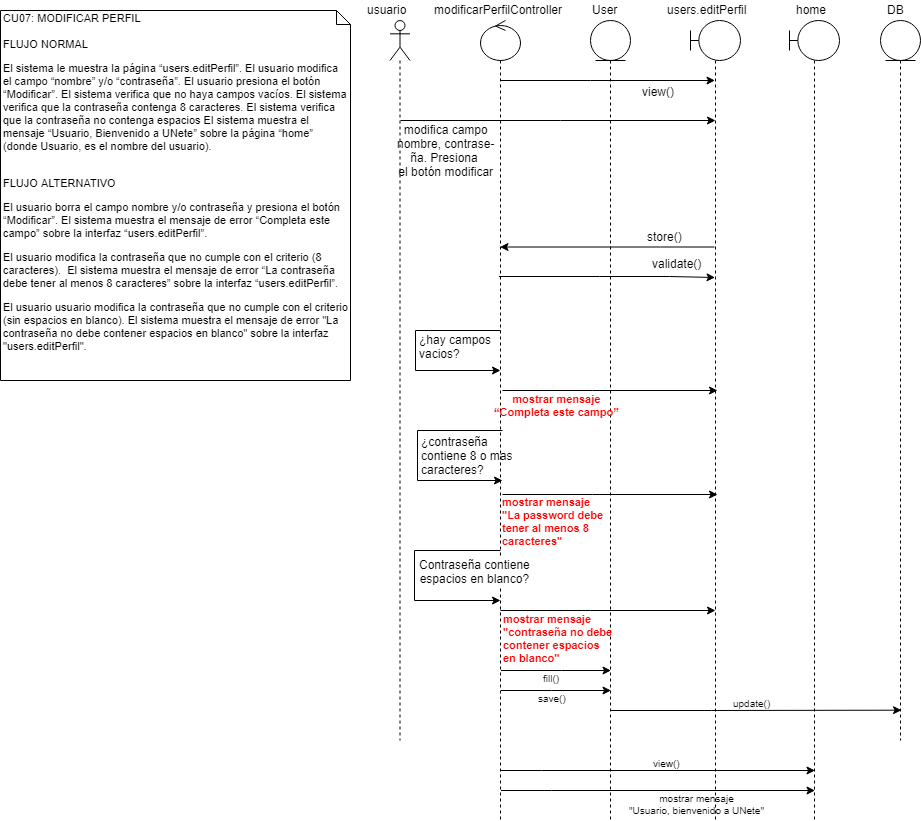

The diagram above was exported from draw.io. Its source (the exported page's mxGraphModel, read from the mxfile embedded in the PNG):
<mxGraphModel dx="1661" dy="649" grid="1" gridSize="10" guides="1" tooltips="1" connect="1" arrows="1" fold="1" page="1" pageScale="1" pageWidth="827" pageHeight="1169" math="0" shadow="0">
  <root>
    <mxCell id="zftrZvQP-EIDQ26oSupe-0" />
    <mxCell id="zftrZvQP-EIDQ26oSupe-1" parent="zftrZvQP-EIDQ26oSupe-0" />
    <mxCell id="RCh689AR4e8T8fOZA49H-0" style="edgeStyle=orthogonalEdgeStyle;rounded=0;orthogonalLoop=1;jettySize=auto;html=1;endArrow=classic;endFill=1;strokeWidth=1;fontSize=12;" parent="zftrZvQP-EIDQ26oSupe-1" edge="1">
      <mxGeometry relative="1" as="geometry">
        <Array as="points">
          <mxPoint x="570" y="140" />
          <mxPoint x="570" y="140" />
        </Array>
        <mxPoint x="409.5" y="140" as="sourcePoint" />
        <mxPoint x="724.5" y="140" as="targetPoint" />
      </mxGeometry>
    </mxCell>
    <mxCell id="RCh689AR4e8T8fOZA49H-1" value="" style="shape=umlLifeline;participant=umlActor;perimeter=lifelinePerimeter;whiteSpace=wrap;html=1;container=1;collapsible=0;recursiveResize=0;verticalAlign=top;spacingTop=36;labelBackgroundColor=#ffffff;outlineConnect=0;fontSize=12;align=center;" parent="zftrZvQP-EIDQ26oSupe-1" vertex="1">
      <mxGeometry x="399.5" y="40" width="20" height="720" as="geometry" />
    </mxCell>
    <mxCell id="RCh689AR4e8T8fOZA49H-2" style="edgeStyle=orthogonalEdgeStyle;rounded=0;orthogonalLoop=1;jettySize=auto;html=1;endArrow=classic;endFill=1;strokeWidth=1;fontSize=12;" parent="zftrZvQP-EIDQ26oSupe-1" source="RCh689AR4e8T8fOZA49H-4" target="RCh689AR4e8T8fOZA49H-6" edge="1">
      <mxGeometry relative="1" as="geometry">
        <Array as="points">
          <mxPoint x="599.5" y="100" />
          <mxPoint x="599.5" y="100" />
        </Array>
      </mxGeometry>
    </mxCell>
    <mxCell id="RCh689AR4e8T8fOZA49H-3" style="edgeStyle=orthogonalEdgeStyle;rounded=0;orthogonalLoop=1;jettySize=auto;html=1;endArrow=classic;endFill=1;strokeWidth=1;fontSize=12;" parent="zftrZvQP-EIDQ26oSupe-1" edge="1">
      <mxGeometry relative="1" as="geometry">
        <Array as="points">
          <mxPoint x="602" y="410" />
          <mxPoint x="602" y="410" />
        </Array>
        <mxPoint x="511.5" y="410" as="sourcePoint" />
        <mxPoint x="726.5" y="410" as="targetPoint" />
      </mxGeometry>
    </mxCell>
    <mxCell id="RCh689AR4e8T8fOZA49H-4" value="" style="shape=umlLifeline;participant=umlControl;perimeter=lifelinePerimeter;whiteSpace=wrap;html=1;container=1;collapsible=0;recursiveResize=0;verticalAlign=top;spacingTop=36;labelBackgroundColor=#ffffff;outlineConnect=0;fontSize=12;align=center;" parent="zftrZvQP-EIDQ26oSupe-1" vertex="1">
      <mxGeometry x="490" y="40" width="40" height="800" as="geometry" />
    </mxCell>
    <mxCell id="RCh689AR4e8T8fOZA49H-5" value="" style="shape=umlLifeline;participant=umlEntity;perimeter=lifelinePerimeter;whiteSpace=wrap;html=1;container=1;collapsible=0;recursiveResize=0;verticalAlign=top;spacingTop=36;labelBackgroundColor=#ffffff;outlineConnect=0;fontSize=12;align=center;" parent="zftrZvQP-EIDQ26oSupe-1" vertex="1">
      <mxGeometry x="600" y="40" width="40" height="800" as="geometry" />
    </mxCell>
    <mxCell id="RCh689AR4e8T8fOZA49H-6" value="" style="shape=umlLifeline;participant=umlBoundary;perimeter=lifelinePerimeter;whiteSpace=wrap;html=1;container=1;collapsible=0;recursiveResize=0;verticalAlign=top;spacingTop=36;labelBackgroundColor=#ffffff;outlineConnect=0;fontSize=12;align=center;" parent="zftrZvQP-EIDQ26oSupe-1" vertex="1">
      <mxGeometry x="700" y="40" width="50" height="800" as="geometry" />
    </mxCell>
    <mxCell id="RCh689AR4e8T8fOZA49H-7" value="" style="shape=umlLifeline;participant=umlEntity;perimeter=lifelinePerimeter;whiteSpace=wrap;html=1;container=1;collapsible=0;recursiveResize=0;verticalAlign=top;spacingTop=36;labelBackgroundColor=#ffffff;outlineConnect=0;fontSize=12;align=center;" parent="zftrZvQP-EIDQ26oSupe-1" vertex="1">
      <mxGeometry x="890" y="40" width="40" height="720" as="geometry" />
    </mxCell>
    <mxCell id="RCh689AR4e8T8fOZA49H-8" value="modificarPerfilController" style="text;html=1;resizable=0;points=[];autosize=1;align=left;verticalAlign=top;spacingTop=-4;fontSize=12;" parent="zftrZvQP-EIDQ26oSupe-1" vertex="1">
      <mxGeometry x="442" y="20" width="150" height="20" as="geometry" />
    </mxCell>
    <mxCell id="RCh689AR4e8T8fOZA49H-9" value="usuario" style="text;html=1;resizable=0;points=[];autosize=1;align=left;verticalAlign=top;spacingTop=-4;fontSize=12;" parent="zftrZvQP-EIDQ26oSupe-1" vertex="1">
      <mxGeometry x="374.5" y="20" width="60" height="20" as="geometry" />
    </mxCell>
    <mxCell id="RCh689AR4e8T8fOZA49H-10" value="User" style="text;html=1;resizable=0;points=[];autosize=1;align=left;verticalAlign=top;spacingTop=-4;fontSize=12;" parent="zftrZvQP-EIDQ26oSupe-1" vertex="1">
      <mxGeometry x="600" y="20" width="40" height="20" as="geometry" />
    </mxCell>
    <mxCell id="RCh689AR4e8T8fOZA49H-11" value="users.editPerfil" style="text;html=1;resizable=0;points=[];autosize=1;align=left;verticalAlign=top;spacingTop=-4;fontSize=12;" parent="zftrZvQP-EIDQ26oSupe-1" vertex="1">
      <mxGeometry x="674.5" y="20" width="100" height="20" as="geometry" />
    </mxCell>
    <mxCell id="RCh689AR4e8T8fOZA49H-12" value="DB" style="text;html=1;resizable=0;points=[];autosize=1;align=left;verticalAlign=top;spacingTop=-4;fontSize=12;" parent="zftrZvQP-EIDQ26oSupe-1" vertex="1">
      <mxGeometry x="895" y="20" width="30" height="20" as="geometry" />
    </mxCell>
    <mxCell id="RCh689AR4e8T8fOZA49H-13" value="view()" style="text;html=1;resizable=0;points=[];autosize=1;align=left;verticalAlign=top;spacingTop=-4;fontSize=12;" parent="zftrZvQP-EIDQ26oSupe-1" vertex="1">
      <mxGeometry x="649.5" y="102" width="50" height="20" as="geometry" />
    </mxCell>
    <mxCell id="RCh689AR4e8T8fOZA49H-14" value="modifica campo&lt;br&gt;nombre, contrase-&lt;br&gt;ña. Presiona &lt;br&gt;el botón modificar&lt;br&gt;" style="text;html=1;resizable=0;points=[];autosize=1;align=center;verticalAlign=top;spacingTop=-4;fontSize=12;" parent="zftrZvQP-EIDQ26oSupe-1" vertex="1">
      <mxGeometry x="400.5" y="140" width="110" height="60" as="geometry" />
    </mxCell>
    <mxCell id="RCh689AR4e8T8fOZA49H-15" style="edgeStyle=orthogonalEdgeStyle;rounded=0;orthogonalLoop=1;jettySize=auto;html=1;" parent="zftrZvQP-EIDQ26oSupe-1" edge="1">
      <mxGeometry relative="1" as="geometry">
        <mxPoint x="510" y="350" as="sourcePoint" />
        <mxPoint x="510" y="390" as="targetPoint" />
        <Array as="points">
          <mxPoint x="424.5" y="350" />
          <mxPoint x="424.5" y="390" />
        </Array>
      </mxGeometry>
    </mxCell>
    <mxCell id="RCh689AR4e8T8fOZA49H-16" value="¿hay campos&lt;br&gt;vacios?&lt;br&gt;" style="text;html=1;resizable=0;points=[];autosize=1;align=left;verticalAlign=top;spacingTop=-4;fontSize=12;" parent="zftrZvQP-EIDQ26oSupe-1" vertex="1">
      <mxGeometry x="427" y="350" width="90" height="30" as="geometry" />
    </mxCell>
    <mxCell id="RCh689AR4e8T8fOZA49H-17" value="mostrar mensaje&lt;br style=&quot;font-size: 11px&quot;&gt;&lt;span&gt;“&lt;/span&gt;&lt;span&gt;Completa este campo&lt;/span&gt;&lt;span&gt;”&lt;/span&gt;&lt;br&gt;" style="text;html=1;resizable=0;points=[];autosize=1;align=center;verticalAlign=top;spacingTop=-4;fontSize=11;fontStyle=1;fontColor=#FF0000;" parent="zftrZvQP-EIDQ26oSupe-1" vertex="1">
      <mxGeometry x="501" y="410" width="130" height="30" as="geometry" />
    </mxCell>
    <mxCell id="RCh689AR4e8T8fOZA49H-18" style="edgeStyle=orthogonalEdgeStyle;rounded=0;orthogonalLoop=1;jettySize=auto;html=1;" parent="zftrZvQP-EIDQ26oSupe-1" edge="1">
      <mxGeometry relative="1" as="geometry">
        <mxPoint x="511.5" y="450" as="sourcePoint" />
        <mxPoint x="511.5" y="500" as="targetPoint" />
        <Array as="points">
          <mxPoint x="426.5" y="450" />
          <mxPoint x="426.5" y="500" />
          <mxPoint x="511.5" y="500" />
        </Array>
      </mxGeometry>
    </mxCell>
    <mxCell id="RCh689AR4e8T8fOZA49H-26" value="¿contraseña&lt;br&gt;contiene 8 o mas&lt;br&gt;caracteres?" style="text;html=1;resizable=0;points=[];autosize=1;align=left;verticalAlign=top;spacingTop=-4;fontSize=12;fontColor=#000000;" parent="zftrZvQP-EIDQ26oSupe-1" vertex="1">
      <mxGeometry x="428.5" y="452" width="110" height="40" as="geometry" />
    </mxCell>
    <mxCell id="RCh689AR4e8T8fOZA49H-27" style="edgeStyle=orthogonalEdgeStyle;rounded=0;orthogonalLoop=1;jettySize=auto;html=1;endArrow=classic;endFill=1;strokeWidth=1;fontSize=12;" parent="zftrZvQP-EIDQ26oSupe-1" edge="1">
      <mxGeometry relative="1" as="geometry">
        <mxPoint x="511.5" y="514" as="sourcePoint" />
        <mxPoint x="726.5" y="514" as="targetPoint" />
        <Array as="points">
          <mxPoint x="602" y="514" />
          <mxPoint x="602" y="514" />
        </Array>
      </mxGeometry>
    </mxCell>
    <mxCell id="RCh689AR4e8T8fOZA49H-28" value="mostrar mensaje&lt;br style=&quot;font-size: 11px&quot;&gt;&quot;&lt;span&gt;La password debe &lt;br&gt;tener al menos 8 &lt;br&gt;caracteres&lt;/span&gt;&quot;&lt;span style=&quot;color: rgb(0 , 0 , 0) ; font-family: &amp;#34;helvetica&amp;#34; , &amp;#34;arial&amp;#34; , sans-serif ; font-size: 0px ; font-weight: 400&quot;&gt;%3CmxGraphModel%3E%3Croot%3E%3CmxCell%20id%3D%220%22%2F%3E%3CmxCell%20id%3D%221%22%20parent%3D%220%22%2F%3E%3CmxCell%20id%3D%222%22%20style%3D%22edgeStyle%3DorthogonalEdgeStyle%3Brounded%3D0%3BorthogonalLoop%3D1%3BjettySize%3Dauto%3Bhtml%3D1%3BendArrow%3Dclassic%3BendFill%3D1%3BstrokeWidth%3D1%3BfontSize%3D12%3B%22%20edge%3D%221%22%20parent%3D%221%22%3E%3CmxGeometry%20relative%3D%221%22%20as%3D%22geometry%22%3E%3CmxPoint%20x%3D%22512%22%20y%3D%22514%22%20as%3D%22sourcePoint%22%2F%3E%3CmxPoint%20x%3D%22727%22%20y%3D%22514%22%20as%3D%22targetPoint%22%2F%3E%3CArray%20as%3D%22points%22%3E%3CmxPoint%20x%3D%22602%22%20y%3D%22514%22%2F%3E%3CmxPoint%20x%3D%22602%22%20y%3D%22514%22%2F%3E%3C%2FArray%3E%3C%2FmxGeometry%3E%3C%2FmxCell%3E%3C%2Froot%3E%3C%2FmxGraphModel%3E&lt;/span&gt;" style="text;html=1;resizable=0;points=[];autosize=1;align=left;verticalAlign=top;spacingTop=-4;fontSize=11;fontColor=#FF0000;fontStyle=1" parent="zftrZvQP-EIDQ26oSupe-1" vertex="1">
      <mxGeometry x="509.5" y="513" width="110" height="60" as="geometry" />
    </mxCell>
    <mxCell id="RCh689AR4e8T8fOZA49H-30" style="edgeStyle=none;rounded=0;orthogonalLoop=1;jettySize=auto;html=1;fontColor=#000000;" parent="zftrZvQP-EIDQ26oSupe-1" edge="1">
      <mxGeometry relative="1" as="geometry">
        <mxPoint x="510.5" y="690" as="sourcePoint" />
        <mxPoint x="620.5" y="690" as="targetPoint" />
        <Array as="points">
          <mxPoint x="571" y="690" />
        </Array>
      </mxGeometry>
    </mxCell>
    <mxCell id="RCh689AR4e8T8fOZA49H-31" style="edgeStyle=none;rounded=0;orthogonalLoop=1;jettySize=auto;html=1;fontColor=#000000;" parent="zftrZvQP-EIDQ26oSupe-1" edge="1">
      <mxGeometry relative="1" as="geometry">
        <mxPoint x="510.5" y="710" as="sourcePoint" />
        <mxPoint x="620.5" y="710" as="targetPoint" />
        <Array as="points">
          <mxPoint x="561" y="710" />
        </Array>
      </mxGeometry>
    </mxCell>
    <mxCell id="RCh689AR4e8T8fOZA49H-33" value="fill()" style="text;html=1;resizable=0;points=[];autosize=1;align=left;verticalAlign=top;spacingTop=-4;fontSize=10;fontColor=#000000;" parent="zftrZvQP-EIDQ26oSupe-1" vertex="1">
      <mxGeometry x="551" y="690" width="30" height="10" as="geometry" />
    </mxCell>
    <mxCell id="RCh689AR4e8T8fOZA49H-34" value="save()" style="text;html=1;resizable=0;points=[];autosize=1;align=left;verticalAlign=top;spacingTop=-4;fontSize=10;fontColor=#000000;" parent="zftrZvQP-EIDQ26oSupe-1" vertex="1">
      <mxGeometry x="546" y="710" width="40" height="10" as="geometry" />
    </mxCell>
    <mxCell id="RCh689AR4e8T8fOZA49H-35" style="edgeStyle=none;rounded=0;orthogonalLoop=1;jettySize=auto;html=1;fontColor=#000000;entryX=0.5;entryY=0.819;entryDx=0;entryDy=0;entryPerimeter=0;" parent="zftrZvQP-EIDQ26oSupe-1" edge="1">
      <mxGeometry relative="1" as="geometry">
        <mxPoint x="620.5" y="730" as="sourcePoint" />
        <mxPoint x="911" y="729.6799999999998" as="targetPoint" />
        <Array as="points">
          <mxPoint x="721" y="730" />
        </Array>
      </mxGeometry>
    </mxCell>
    <mxCell id="RCh689AR4e8T8fOZA49H-36" value="update()" style="text;html=1;resizable=0;points=[];autosize=1;align=left;verticalAlign=top;spacingTop=-4;fontSize=10;fontColor=#000000;" parent="zftrZvQP-EIDQ26oSupe-1" vertex="1">
      <mxGeometry x="741" y="715" width="50" height="10" as="geometry" />
    </mxCell>
    <mxCell id="RCh689AR4e8T8fOZA49H-37" style="edgeStyle=none;rounded=0;orthogonalLoop=1;jettySize=auto;html=1;fontColor=#000000;" parent="zftrZvQP-EIDQ26oSupe-1" edge="1">
      <mxGeometry relative="1" as="geometry">
        <mxPoint x="510.5" y="790" as="sourcePoint" />
        <mxPoint x="824.5" y="790" as="targetPoint" />
        <Array as="points">
          <mxPoint x="551" y="790" />
        </Array>
      </mxGeometry>
    </mxCell>
    <mxCell id="RCh689AR4e8T8fOZA49H-38" value="view()" style="text;html=1;resizable=0;points=[];autosize=1;align=left;verticalAlign=top;spacingTop=-4;fontSize=10;fontColor=#000000;" parent="zftrZvQP-EIDQ26oSupe-1" vertex="1">
      <mxGeometry x="661" y="775" width="40" height="10" as="geometry" />
    </mxCell>
    <mxCell id="RCh689AR4e8T8fOZA49H-39" style="edgeStyle=none;rounded=0;orthogonalLoop=1;jettySize=auto;html=1;fontColor=#000000;" parent="zftrZvQP-EIDQ26oSupe-1" edge="1">
      <mxGeometry relative="1" as="geometry">
        <mxPoint x="510.5" y="810" as="sourcePoint" />
        <mxPoint x="824.5" y="810" as="targetPoint" />
        <Array as="points">
          <mxPoint x="561" y="810" />
        </Array>
      </mxGeometry>
    </mxCell>
    <mxCell id="RCh689AR4e8T8fOZA49H-40" value="mostrar mensaje&lt;br&gt;&quot;Usuario, bienvenido a UNete&quot;" style="text;html=1;resizable=0;points=[];autosize=1;align=center;verticalAlign=top;spacingTop=-4;fontSize=10;fontColor=#000000;" parent="zftrZvQP-EIDQ26oSupe-1" vertex="1">
      <mxGeometry x="626" y="810" width="160" height="30" as="geometry" />
    </mxCell>
    <mxCell id="FPW9d56orveuhvf7bpir-0" value="CU07: MODIFICAR PERFIL&lt;br&gt;&lt;br&gt;FLUJO NORMAL&lt;br&gt;&lt;span id=&quot;docs-internal-guid-8ac2b00d-7fff-64a1-c102-91c0a223a4d3&quot;&gt;&lt;p dir=&quot;ltr&quot;&gt;El sistema le muestra la página “users.editPerfil”. El usuario modifica el campo “nombre” y/o “contraseña”. El usuario presiona el botón “Modificar”. El sistema verifica que no haya campos vacíos. El sistema verifica que la contraseña contenga 8 caracteres. El sistema verifica que la contraseña no contenga espacios El sistema muestra el mensaje “Usuario, Bienvenido a UNete” sobre la página “home” (donde Usuario, es el nombre del usuario).&lt;/p&gt;&lt;/span&gt;&lt;br&gt;FLUJO ALTERNATIVO&lt;br&gt;&lt;span id=&quot;docs-internal-guid-1636574c-7fff-fde3-9fa0-caf1ad5d6cfa&quot;&gt;&lt;p dir=&quot;ltr&quot;&gt;El usuario borra el campo nombre y/o contraseña y presiona el botón “Modificar”.&amp;nbsp;El sistema muestra el mensaje de error&amp;nbsp;“Completa este campo” sobre la interfaz “users.editPerfil”.&lt;/p&gt;&lt;p dir=&quot;ltr&quot;&gt;El usuario modifica la contraseña que no cumple con el criterio (8 caracteres).&amp;nbsp;&amp;nbsp;El sistema muestra el mensaje de error “La contraseña debe tener al menos 8 caracteres” sobre la interfaz “users.editPerfil”.&lt;/p&gt;&lt;div&gt;El usuario usuario modifica la contraseña que no cumple&amp;nbsp;con el criterio (sin espacios en blanco). El sistema muestra el mensaje de error &quot;La contraseña no debe contener espacios en blanco&quot; sobre la interfaz &quot;users.editPerfil&quot;.&lt;/div&gt;&lt;/span&gt;" style="shape=note;whiteSpace=wrap;html=1;size=14;verticalAlign=top;align=left;spacingTop=-6;fontSize=11;fontColor=#000000;" parent="zftrZvQP-EIDQ26oSupe-1" vertex="1">
      <mxGeometry x="10" y="30" width="350" height="370" as="geometry" />
    </mxCell>
    <mxCell id="xuRn03rrJTZbCyWUunZQ-6" style="edgeStyle=none;rounded=0;orthogonalLoop=1;jettySize=auto;html=1;fontColor=#000000;" parent="zftrZvQP-EIDQ26oSupe-1" target="RCh689AR4e8T8fOZA49H-4" edge="1">
      <mxGeometry relative="1" as="geometry">
        <Array as="points">
          <mxPoint x="670" y="266.5" />
        </Array>
        <mxPoint x="724" y="266.5" as="sourcePoint" />
        <mxPoint x="619.5" y="266.5" as="targetPoint" />
      </mxGeometry>
    </mxCell>
    <mxCell id="xuRn03rrJTZbCyWUunZQ-7" style="edgeStyle=none;rounded=0;orthogonalLoop=1;jettySize=auto;html=1;fontColor=#000000;entryX=0.875;entryY=1.05;entryDx=0;entryDy=0;entryPerimeter=0;" parent="zftrZvQP-EIDQ26oSupe-1" edge="1">
      <mxGeometry relative="1" as="geometry">
        <Array as="points">
          <mxPoint x="609" y="296" />
          <mxPoint x="679" y="296" />
        </Array>
        <mxPoint x="508.5" y="296" as="sourcePoint" />
        <mxPoint x="724.5" y="297" as="targetPoint" />
      </mxGeometry>
    </mxCell>
    <mxCell id="xuRn03rrJTZbCyWUunZQ-8" value="store()" style="text;html=1;resizable=0;points=[];autosize=1;align=left;verticalAlign=top;spacingTop=-4;fontColor=#000000;" parent="zftrZvQP-EIDQ26oSupe-1" vertex="1">
      <mxGeometry x="655" y="246.5" width="50" height="20" as="geometry" />
    </mxCell>
    <mxCell id="xuRn03rrJTZbCyWUunZQ-9" value="validate()" style="text;html=1;resizable=0;points=[];autosize=1;align=left;verticalAlign=top;spacingTop=-4;fontColor=#000000;" parent="zftrZvQP-EIDQ26oSupe-1" vertex="1">
      <mxGeometry x="659.5" y="274" width="60" height="20" as="geometry" />
    </mxCell>
    <mxCell id="wN0oAdv8vwrt6oZ5vP4G-0" value="" style="shape=umlLifeline;participant=umlBoundary;perimeter=lifelinePerimeter;whiteSpace=wrap;html=1;container=1;collapsible=0;recursiveResize=0;verticalAlign=top;spacingTop=36;labelBackgroundColor=#ffffff;outlineConnect=0;" parent="zftrZvQP-EIDQ26oSupe-1" vertex="1">
      <mxGeometry x="799" y="40" width="50" height="800" as="geometry" />
    </mxCell>
    <mxCell id="wN0oAdv8vwrt6oZ5vP4G-1" value="home" style="text;html=1;resizable=0;points=[];autosize=1;align=left;verticalAlign=top;spacingTop=-4;" parent="zftrZvQP-EIDQ26oSupe-1" vertex="1">
      <mxGeometry x="804" y="20" width="50" height="20" as="geometry" />
    </mxCell>
    <mxCell id="-qzWr4Qh5pVHWmq_Xnk1-0" style="edgeStyle=orthogonalEdgeStyle;rounded=0;orthogonalLoop=1;jettySize=auto;html=1;" parent="zftrZvQP-EIDQ26oSupe-1" edge="1">
      <mxGeometry relative="1" as="geometry">
        <mxPoint x="509.5" y="570" as="sourcePoint" />
        <mxPoint x="509.5" y="620" as="targetPoint" />
        <Array as="points">
          <mxPoint x="424" y="570" />
          <mxPoint x="424" y="620" />
          <mxPoint x="509" y="620" />
        </Array>
      </mxGeometry>
    </mxCell>
    <mxCell id="-qzWr4Qh5pVHWmq_Xnk1-1" value="Contraseña contiene&lt;br&gt;espacios en blanco?" style="text;html=1;resizable=0;points=[];align=center;verticalAlign=middle;labelBackgroundColor=#ffffff;" parent="-qzWr4Qh5pVHWmq_Xnk1-0" connectable="0" vertex="1">
      <mxGeometry x="-0.2591" y="6" relative="1" as="geometry">
        <mxPoint x="55.5" y="14" as="offset" />
      </mxGeometry>
    </mxCell>
    <mxCell id="-qzWr4Qh5pVHWmq_Xnk1-3" style="edgeStyle=orthogonalEdgeStyle;rounded=0;orthogonalLoop=1;jettySize=auto;html=1;endArrow=classic;endFill=1;strokeWidth=1;fontSize=12;" parent="zftrZvQP-EIDQ26oSupe-1" edge="1">
      <mxGeometry relative="1" as="geometry">
        <mxPoint x="509.5" y="630" as="sourcePoint" />
        <mxPoint x="724.5" y="630" as="targetPoint" />
        <Array as="points">
          <mxPoint x="599.5" y="630" />
          <mxPoint x="599.5" y="630" />
        </Array>
      </mxGeometry>
    </mxCell>
    <mxCell id="-qzWr4Qh5pVHWmq_Xnk1-4" value="mostrar mensaje&lt;br style=&quot;font-size: 11px&quot;&gt;&quot;contraseña no debe&lt;br&gt;contener espacios&lt;br&gt;en blanco&quot;&lt;span style=&quot;color: rgb(0 , 0 , 0) ; font-family: &amp;#34;helvetica&amp;#34; , &amp;#34;arial&amp;#34; , sans-serif ; font-size: 0px ; font-weight: 400&quot;&gt;%3CmxGraphModel%3E%3Croot%3E%3CmxCell%20id%3D%220%22%2F%3E%3CmxCell%20id%3D%221%22%20parent%3D%220%22%2F%3E%3CmxCell%20id%3D%222%22%20style%3D%22edgeStyle%3DorthogonalEdgeStyle%3Brounded%3D0%3BorthogonalLoop%3D1%3BjettySize%3Dauto%3Bhtml%3D1%3BendArrow%3Dclassic%3BendFill%3D1%3BstrokeWidth%3D1%3BfontSize%3D12%3B%22%20edge%3D%221%22%20parent%3D%221%22%3E%3CmxGeometry%20relative%3D%221%22%20as%3D%22geometry%22%3E%3CmxPoint%20x%3D%22512%22%20y%3D%22514%22%20as%3D%22sourcePoint%22%2F%3E%3CmxPoint%20x%3D%22727%22%20y%3D%22514%22%20as%3D%22targetPoint%22%2F%3E%3CArray%20as%3D%22points%22%3E%3CmxPoint%20x%3D%22602%22%20y%3D%22514%22%2F%3E%3CmxPoint%20x%3D%22602%22%20y%3D%22514%22%2F%3E%3C%2FArray%3E%3C%2FmxGeometry%3E%3C%2FmxCell%3E%3C%2Froot%3E%3C%2FmxGraphModel%3E&lt;/span&gt;" style="text;html=1;resizable=0;points=[];autosize=1;align=left;verticalAlign=top;spacingTop=-4;fontSize=11;fontColor=#FF0000;fontStyle=1" parent="zftrZvQP-EIDQ26oSupe-1" vertex="1">
      <mxGeometry x="511" y="630" width="120" height="60" as="geometry" />
    </mxCell>
  </root>
</mxGraphModel>